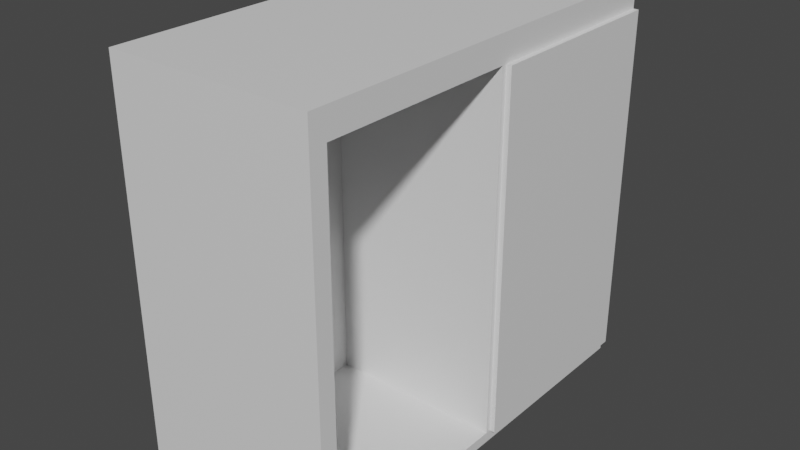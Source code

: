 # Source: Armario.blend  (saved by Blender 3.6.11; exported with 4.5.12 LTS)
import bpy
from mathutils import Matrix  # noqa: F401  (used for matrix-valued properties, if any)

bpy.ops.wm.read_factory_settings(use_empty=True)
scene = bpy.context.scene
scene.name = 'Scene'

# ---- collections
col_collection = bpy.data.collections.new('Collection'); scene.collection.children.link(col_collection)

# ---- materials (node trees are filled in below, after node groups)
mat_material = bpy.data.materials.new('Material')
mat_material.alpha_threshold = 0.0
mat_material.use_transparent_shadow = False
mat_material.roughness = 0.5
mat_material.line_color = (0.0, 0.0, 0.0, 1.0)

# ---- material node trees
mat_material.use_nodes = True; mat_material.node_tree.nodes.clear()
_N = mat_material.node_tree.nodes; _L = mat_material.node_tree.links
n0 = _N.new('ShaderNodeOutputMaterial'); n0.name = 'Material Output'; n0.location = (300, 300)
n1 = _N.new('ShaderNodeBsdfPrincipled'); n1.name = 'Principled BSDF'; n1.location = (10, 300)
n1.distribution = 'GGX'
n1.subsurface_method = 'RANDOM_WALK_SKIN'
n1.inputs[3].default_value = 1.45
n1.inputs[27].default_value = (0.0, 0.0, 0.0, 1.0)
n1.inputs[28].default_value = 1.0
_L.new(n1.outputs[0], n0.inputs[0])
n0.is_active_output = True

# ---- world
world_world = bpy.data.worlds.new('World'); scene.world = world_world
world_world.use_nodes = True; world_world.node_tree.nodes.clear()
_N = world_world.node_tree.nodes; _L = world_world.node_tree.links
n0 = _N.new('ShaderNodeOutputWorld'); n0.name = 'World Output'; n0.location = (300, 300)
n1 = _N.new('ShaderNodeBackground'); n1.name = 'Background'; n1.location = (10, 300)
n1.inputs[0].default_value = (0.05088, 0.05088, 0.05088, 1.0)
_L.new(n1.outputs[0], n0.inputs[0])
n0.is_active_output = True
world_world.color = (0.05088, 0.05088, 0.05088)
world_world.use_sun_shadow = False
world_world.sun_shadow_jitter_overblur = 0.0

# ---- meshes
me_cube_001 = bpy.data.meshes.new('Cube.001')
me_cube_001.from_pydata([(-1.0, -1.237, -1.031), (-1.0, -1.237, 1.047), (-1.0, 1.327, -1.031), (-1.0, 1.327, 1.047), (1.0, -1.237, -1.031), (1.0, -1.237, 1.047), (1.0, 1.327, -1.031), (1.0, 1.327, 1.047), (-1.0, 1.327, 1.203), (-67.62, -3.862, -1.031), (-1.0, 1.327, -1.092), (-67.62, -3.862, 1.047), (-1.0, -4.078, 1.203), (-67.62, -1.299, -1.031), (-1.0, -4.078, -1.092), (-67.62, -1.299, 1.047), (-78.86, 1.327, 1.203), (-78.86, 1.327, -1.092), (-78.86, -4.078, 1.203), (-78.86, -4.078, -1.092), (-1.0, -1.299, 1.047), (-1.0, -3.862, -1.031), (-1.0, -3.862, 1.047), (-1.0, -1.299, -1.031), (-39.98, -3.862, 0.7985), (-39.98, -1.299, 0.7985), (-38.11, -3.862, 0.7892), (-38.11, -1.299, 0.7892), (-36.95, -3.862, 0.7648), (-36.95, -1.299, 0.7648), (-36.95, -3.862, 0.7347), (-36.95, -1.299, 0.7347), (-38.11, -3.862, 0.7104), (-38.11, -1.299, 0.7104), (-39.98, -3.862, 0.7011), (-39.98, -1.299, 0.7011), (-41.85, -3.862, 0.7104), (-41.85, -1.299, 0.7104), (-43.0, -3.862, 0.7347), (-43.0, -1.299, 0.7347), (-43.0, -3.862, 0.7648), (-43.0, -1.299, 0.7648), (-41.85, -3.862, 0.7892), (-41.85, -1.299, 0.7892)], [], [(0, 1, 3, 2), (2, 3, 7, 6), (6, 7, 5, 4), (4, 5, 1, 0), (2, 6, 4, 0), (7, 3, 1, 5), (8, 16, 18, 12), (14, 12, 18, 19), (19, 18, 16, 17), (17, 10, 14, 19), (22, 12, 14, 21), (21, 14, 10, 8, 12, 22, 20, 23), (17, 16, 8, 10), (9, 13, 15, 11), (20, 15, 13, 23), (21, 9, 11, 22), (13, 9, 21, 23), (11, 15, 20, 22), (24, 25, 27, 26), (26, 27, 29, 28), (28, 29, 31, 30), (30, 31, 33, 32), (32, 33, 35, 34), (34, 35, 37, 36), (36, 37, 39, 38), (38, 39, 41, 40), (27, 25, 43, 41, 39, 37, 35, 33, 31, 29), (40, 41, 43, 42), (42, 43, 25, 24), (24, 26, 28, 30, 32, 34, 36, 38, 40, 42)])
_uv = me_cube_001.uv_layers.new(name='UVMap')
_uv.uv.foreach_set('vector', [0.375, 0.0, 0.625, 0.0, 0.625, 0.25, 0.375, 0.25, 0.375, 0.25, 0.625, 0.25, 0.625, 0.5, 0.375, 0.5, 0.375, 0.5, 0.625, 0.5, 0.625, 0.75, 0.375, 0.75, 0.375, 0.75, 0.625, 0.75, 0.625, 1.0, 0.375, 1.0, 0.8798, 0.565, 0.5789, 0.422, 0.3798, 0.435, 1.079, 0.578, 0.625, 0.5, 0.875, 0.5, 0.875, 0.75, 0.625, 0.75, 0.625, 0.5, 0.875, 0.5, 0.875, 0.75, 0.625, 0.75, 0.375, 0.75, 0.625, 0.75, 0.625, 1.0, 0.375, 1.0, 0.375, 0.0, 0.625, 0.0, 0.625, 0.25, 0.375, 0.25, 0.125, 0.5, 0.375, 0.5, 0.375, 0.75, 0.125, 0.75, 0.608, 0.7394, 0.625, 0.75, 0.375, 0.75, 0.3902, 0.7394, 0.3902, 0.7394, 0.375, 0.75, 0.375, 0.5, 0.625, 0.5, 0.625, 0.75, 0.608, 0.7394, 0.608, 0.6415, 0.3902, 0.6415, 0.375, 0.25, 0.625, 0.25, 0.625, 0.5, 0.375, 0.5, 0.375, 0.0, 0.375, 0.25, 0.625, 0.25, 0.625, 0.0, 0.625, 0.4442, 0.625, 0.25, 0.375, 0.25, 0.375, 0.4442, 0.375, 0.8058, 0.375, 1.0, 0.625, 1.0, 0.625, 0.8058, 0.125, 0.5, 0.125, 0.75, 0.3192, 0.75, 0.3192, 0.5, 0.875, 0.75, 0.875, 0.5, 0.6808, 0.5, 0.6808, 0.75, 1.0, 0.5, 1.0, 1.0, 0.9, 1.0, 0.9, 0.5, 0.9, 0.5, 0.9, 1.0, 0.8, 1.0, 0.8, 0.5, 0.8, 0.5, 0.8, 1.0, 0.7, 1.0, 0.7, 0.5, 0.7, 0.5, 0.7, 1.0, 0.6, 1.0, 0.6, 0.5, 0.6, 0.5, 0.6, 1.0, 0.5, 1.0, 0.5, 0.5, 0.5, 0.5, 0.5, 1.0, 0.4, 1.0, 0.4, 0.5, 0.4, 0.5, 0.4, 1.0, 0.3, 1.0, 0.3, 0.5, 0.3, 0.5, 0.3, 1.0, 0.2, 1.0, 0.2, 0.5, 0.3911, 0.4442, 0.25, 0.49, 0.1089, 0.4442, 0.02175, 0.3242, 0.02175, 0.1758, 0.1089, 0.05584, 0.25, 0.01, 0.3911, 0.05584, 0.4783, 0.1758, 0.4783, 0.3242, 0.2, 0.5, 0.2, 1.0, 0.1, 1.0, 0.1, 0.5, 0.1, 0.5, 0.1, 1.0, -7.451e-08, 1.0, -7.451e-08, 0.5, 0.75, 0.49, 0.8911, 0.4442, 0.9783, 0.3242, 0.9783, 0.1758, 0.8911, 0.05584, 0.75, 0.01, 0.6089, 0.05584, 0.5217, 0.1758, 0.5217, 0.3242, 0.6089, 0.4442])
me_cube_001.materials.append(mat_material)
me_cube_001.update()

# ---- objects
ob_armario = bpy.data.objects.new('Armario', me_cube_001)

# ---- transforms, parenting, visibility, modifiers, constraints
ob_armario.location = (1.339, 1.526, 3.213)
ob_armario.scale = (0.03352, 1.0, 2.191)

# ---- collection membership
col_collection.objects.link(ob_armario)

# ---- scene / render settings (as saved in the file)
scene.frame_start = 1; scene.frame_end = 250; scene.frame_set(0)
scene.render.engine = 'BLENDER_EEVEE_NEXT'
scene.cycles.sampling_pattern = 'TABULATED_SOBOL'
scene.view_settings.view_transform = 'Filmic'
bpy.context.view_layer.update()

# ---- added for rendering (the .blend has no active camera and no usable light): camera, sun
cam_auto = bpy.data.cameras.new('AutoCamera')
cam_auto.lens = 50.0
cam_auto.sensor_width = 36.0
cam_auto.clip_end = 1000.0
ob_auto_camera = bpy.data.objects.new('AutoCamera', cam_auto)
scene.collection.objects.link(ob_auto_camera)
ob_auto_camera.location = (7.29881, -8.56796, 9.14586)
ob_auto_camera.rotation_euler = (1.09748, -7.21219e-08, 0.694738)
scene.camera = ob_auto_camera
light_auto_sun = bpy.data.lights.new('AutoSun', 'SUN')
light_auto_sun.energy = 3.0
light_auto_sun.angle = 0.0523599
ob_auto_sun = bpy.data.objects.new('AutoSun', light_auto_sun)
scene.collection.objects.link(ob_auto_sun)
ob_auto_sun.rotation_euler = (0.872665, 0.174533, 0.523599)
bpy.context.view_layer.update()

